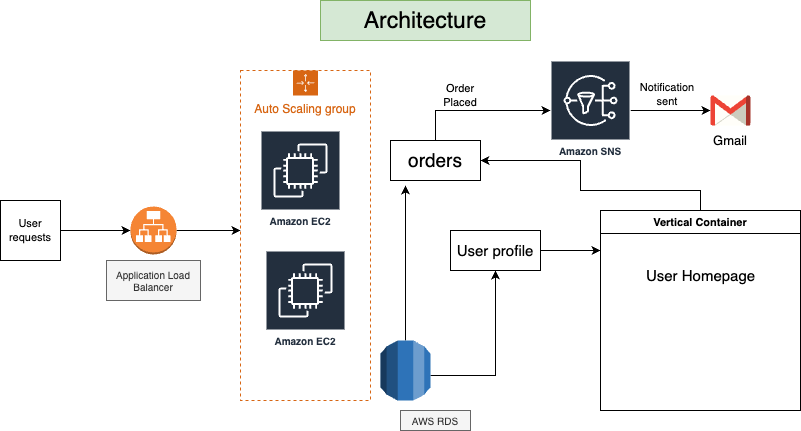

The diagram above was exported from draw.io. Its source (the exported page's mxGraphModel, read from the mxfile embedded in the PNG):
<mxGraphModel dx="946" dy="454" grid="1" gridSize="10" guides="1" tooltips="1" connect="1" arrows="1" fold="1" page="1" pageScale="1" pageWidth="850" pageHeight="1100" math="0" shadow="0">
  <root>
    <mxCell id="0" />
    <mxCell id="1" parent="0" />
    <mxCell id="Bl4T1ZAcr36ulh0bO51_-1" value="Architecture" style="text;html=1;strokeColor=#82b366;fillColor=#d5e8d4;align=center;verticalAlign=middle;whiteSpace=wrap;rounded=0;fontSize=23;" parent="1" vertex="1">
      <mxGeometry x="330" y="10" width="210" height="40" as="geometry" />
    </mxCell>
    <mxCell id="Bl4T1ZAcr36ulh0bO51_-12" style="edgeStyle=orthogonalEdgeStyle;rounded=0;orthogonalLoop=1;jettySize=auto;html=1;entryX=0.5;entryY=1;entryDx=0;entryDy=0;fontSize=15;" parent="1" target="Bl4T1ZAcr36ulh0bO51_-11" edge="1">
      <mxGeometry relative="1" as="geometry">
        <mxPoint x="440" y="385" as="sourcePoint" />
      </mxGeometry>
    </mxCell>
    <mxCell id="Bl4T1ZAcr36ulh0bO51_-22" style="edgeStyle=orthogonalEdgeStyle;rounded=0;orthogonalLoop=1;jettySize=auto;html=1;fontSize=11;" parent="1" source="Bl4T1ZAcr36ulh0bO51_-3" target="Bl4T1ZAcr36ulh0bO51_-21" edge="1">
      <mxGeometry relative="1" as="geometry" />
    </mxCell>
    <mxCell id="Bl4T1ZAcr36ulh0bO51_-3" value="Amazon SNS" style="sketch=0;outlineConnect=0;fontColor=#232F3E;gradientColor=none;strokeColor=#ffffff;fillColor=#232F3E;dashed=0;verticalLabelPosition=middle;verticalAlign=bottom;align=center;html=1;whiteSpace=wrap;fontSize=10;fontStyle=1;spacing=3;shape=mxgraph.aws4.productIcon;prIcon=mxgraph.aws4.sns;" parent="1" vertex="1">
      <mxGeometry x="560" y="70" width="80" height="100" as="geometry" />
    </mxCell>
    <mxCell id="Bl4T1ZAcr36ulh0bO51_-5" value="Auto Scaling group" style="points=[[0,0],[0.25,0],[0.5,0],[0.75,0],[1,0],[1,0.25],[1,0.5],[1,0.75],[1,1],[0.75,1],[0.5,1],[0.25,1],[0,1],[0,0.75],[0,0.5],[0,0.25]];outlineConnect=0;gradientColor=none;html=1;whiteSpace=wrap;fontSize=12;fontStyle=0;container=1;pointerEvents=0;collapsible=0;recursiveResize=0;shape=mxgraph.aws4.groupCenter;grIcon=mxgraph.aws4.group_auto_scaling_group;grStroke=1;strokeColor=#D86613;fillColor=none;verticalAlign=top;align=center;fontColor=#D86613;dashed=1;spacingTop=25;" parent="1" vertex="1">
      <mxGeometry x="250" y="80" width="130" height="330" as="geometry" />
    </mxCell>
    <mxCell id="Bl4T1ZAcr36ulh0bO51_-4" value="Amazon EC2" style="sketch=0;outlineConnect=0;fontColor=#232F3E;gradientColor=none;strokeColor=#ffffff;fillColor=#232F3E;dashed=0;verticalLabelPosition=middle;verticalAlign=bottom;align=center;html=1;whiteSpace=wrap;fontSize=10;fontStyle=1;spacing=3;shape=mxgraph.aws4.productIcon;prIcon=mxgraph.aws4.ec2;" parent="Bl4T1ZAcr36ulh0bO51_-5" vertex="1">
      <mxGeometry x="20" y="60" width="80" height="100" as="geometry" />
    </mxCell>
    <mxCell id="Bl4T1ZAcr36ulh0bO51_-6" value="Amazon EC2" style="sketch=0;outlineConnect=0;fontColor=#232F3E;gradientColor=none;strokeColor=#ffffff;fillColor=#232F3E;dashed=0;verticalLabelPosition=middle;verticalAlign=bottom;align=center;html=1;whiteSpace=wrap;fontSize=10;fontStyle=1;spacing=3;shape=mxgraph.aws4.productIcon;prIcon=mxgraph.aws4.ec2;" parent="Bl4T1ZAcr36ulh0bO51_-5" vertex="1">
      <mxGeometry x="25" y="180" width="80" height="100" as="geometry" />
    </mxCell>
    <mxCell id="Bl4T1ZAcr36ulh0bO51_-18" style="edgeStyle=orthogonalEdgeStyle;rounded=0;orthogonalLoop=1;jettySize=auto;html=1;exitX=1;exitY=0.5;exitDx=0;exitDy=0;entryX=0;entryY=0.5;entryDx=0;entryDy=0;entryPerimeter=0;fontSize=11;" parent="1" source="Bl4T1ZAcr36ulh0bO51_-7" target="Bl4T1ZAcr36ulh0bO51_-16" edge="1">
      <mxGeometry relative="1" as="geometry" />
    </mxCell>
    <mxCell id="Bl4T1ZAcr36ulh0bO51_-7" value="&lt;font style=&quot;font-size: 11px;&quot;&gt;User requests&lt;/font&gt;" style="whiteSpace=wrap;html=1;aspect=fixed;fontSize=11;" parent="1" vertex="1">
      <mxGeometry x="10" y="210" width="60" height="60" as="geometry" />
    </mxCell>
    <mxCell id="Bl4T1ZAcr36ulh0bO51_-20" style="edgeStyle=orthogonalEdgeStyle;rounded=0;orthogonalLoop=1;jettySize=auto;html=1;exitX=0.5;exitY=0;exitDx=0;exitDy=0;fontSize=11;" parent="1" source="Bl4T1ZAcr36ulh0bO51_-10" target="Bl4T1ZAcr36ulh0bO51_-3" edge="1">
      <mxGeometry relative="1" as="geometry" />
    </mxCell>
    <mxCell id="Bl4T1ZAcr36ulh0bO51_-10" value="orders" style="rounded=0;whiteSpace=wrap;html=1;fontSize=19;" parent="1" vertex="1">
      <mxGeometry x="400" y="150" width="90" height="40" as="geometry" />
    </mxCell>
    <mxCell id="Bl4T1ZAcr36ulh0bO51_-27" style="edgeStyle=orthogonalEdgeStyle;rounded=0;orthogonalLoop=1;jettySize=auto;html=1;fontSize=11;" parent="1" source="Bl4T1ZAcr36ulh0bO51_-11" edge="1">
      <mxGeometry relative="1" as="geometry">
        <mxPoint x="610" y="260" as="targetPoint" />
      </mxGeometry>
    </mxCell>
    <mxCell id="Bl4T1ZAcr36ulh0bO51_-11" value="User profile" style="rounded=0;whiteSpace=wrap;html=1;fontSize=15;" parent="1" vertex="1">
      <mxGeometry x="460" y="240" width="90" height="40" as="geometry" />
    </mxCell>
    <mxCell id="Bl4T1ZAcr36ulh0bO51_-15" style="edgeStyle=orthogonalEdgeStyle;rounded=0;orthogonalLoop=1;jettySize=auto;html=1;entryX=0.167;entryY=1.125;entryDx=0;entryDy=0;entryPerimeter=0;fontSize=10;" parent="1" source="Bl4T1ZAcr36ulh0bO51_-13" target="Bl4T1ZAcr36ulh0bO51_-10" edge="1">
      <mxGeometry relative="1" as="geometry" />
    </mxCell>
    <mxCell id="Bl4T1ZAcr36ulh0bO51_-13" value="" style="outlineConnect=0;dashed=0;verticalLabelPosition=bottom;verticalAlign=top;align=center;html=1;shape=mxgraph.aws3.rds;fillColor=#2E73B8;gradientColor=none;fontSize=15;" parent="1" vertex="1">
      <mxGeometry x="390" y="350" width="50" height="60" as="geometry" />
    </mxCell>
    <mxCell id="Bl4T1ZAcr36ulh0bO51_-14" value="AWS RDS" style="text;html=1;align=center;verticalAlign=middle;whiteSpace=wrap;rounded=0;fontSize=10;fillColor=#f5f5f5;fontColor=#333333;strokeColor=#666666;" parent="1" vertex="1">
      <mxGeometry x="410" y="420" width="70" height="20" as="geometry" />
    </mxCell>
    <mxCell id="Bl4T1ZAcr36ulh0bO51_-19" style="edgeStyle=orthogonalEdgeStyle;rounded=0;orthogonalLoop=1;jettySize=auto;html=1;exitX=1;exitY=0.5;exitDx=0;exitDy=0;exitPerimeter=0;fontSize=11;" parent="1" source="Bl4T1ZAcr36ulh0bO51_-16" edge="1">
      <mxGeometry relative="1" as="geometry">
        <mxPoint x="250" y="240" as="targetPoint" />
      </mxGeometry>
    </mxCell>
    <mxCell id="Bl4T1ZAcr36ulh0bO51_-16" value="" style="outlineConnect=0;dashed=0;verticalLabelPosition=bottom;verticalAlign=top;align=center;html=1;shape=mxgraph.aws3.application_load_balancer;fillColor=#F58534;gradientColor=none;fontSize=10;" parent="1" vertex="1">
      <mxGeometry x="140" y="216" width="46" height="48" as="geometry" />
    </mxCell>
    <mxCell id="Bl4T1ZAcr36ulh0bO51_-17" value="Application Load Balancer" style="text;html=1;align=center;verticalAlign=middle;whiteSpace=wrap;rounded=0;fontSize=10;fillColor=#f5f5f5;fontColor=#333333;strokeColor=#666666;" parent="1" vertex="1">
      <mxGeometry x="116" y="270" width="94" height="40" as="geometry" />
    </mxCell>
    <mxCell id="Bl4T1ZAcr36ulh0bO51_-21" value="" style="dashed=0;outlineConnect=0;html=1;align=center;labelPosition=center;verticalLabelPosition=bottom;verticalAlign=top;shape=mxgraph.weblogos.gmail;fontSize=11;" parent="1" vertex="1">
      <mxGeometry x="720" y="105" width="40" height="30" as="geometry" />
    </mxCell>
    <mxCell id="Bl4T1ZAcr36ulh0bO51_-23" value="Order Placed" style="text;html=1;strokeColor=none;fillColor=none;align=center;verticalAlign=middle;whiteSpace=wrap;rounded=0;fontSize=11;" parent="1" vertex="1">
      <mxGeometry x="440" y="90" width="60" height="30" as="geometry" />
    </mxCell>
    <mxCell id="Bl4T1ZAcr36ulh0bO51_-24" value="Notification sent" style="text;html=1;strokeColor=none;fillColor=none;align=center;verticalAlign=middle;whiteSpace=wrap;rounded=0;fontSize=11;" parent="1" vertex="1">
      <mxGeometry x="647" y="89" width="60" height="30" as="geometry" />
    </mxCell>
    <mxCell id="Bl4T1ZAcr36ulh0bO51_-28" style="edgeStyle=orthogonalEdgeStyle;rounded=0;orthogonalLoop=1;jettySize=auto;html=1;entryX=1;entryY=0.5;entryDx=0;entryDy=0;fontSize=11;" parent="1" source="Bl4T1ZAcr36ulh0bO51_-25" target="Bl4T1ZAcr36ulh0bO51_-10" edge="1">
      <mxGeometry relative="1" as="geometry">
        <Array as="points">
          <mxPoint x="710" y="200" />
          <mxPoint x="590" y="200" />
          <mxPoint x="590" y="170" />
        </Array>
      </mxGeometry>
    </mxCell>
    <mxCell id="Bl4T1ZAcr36ulh0bO51_-25" value="Vertical Container" style="swimlane;fontSize=11;" parent="1" vertex="1">
      <mxGeometry x="610" y="220" width="200" height="200" as="geometry" />
    </mxCell>
    <mxCell id="Bl4T1ZAcr36ulh0bO51_-26" value="User Homepage" style="text;html=1;align=center;verticalAlign=middle;resizable=0;points=[];autosize=1;strokeColor=none;fillColor=none;fontSize=15;" parent="Bl4T1ZAcr36ulh0bO51_-25" vertex="1">
      <mxGeometry x="35" y="50" width="130" height="30" as="geometry" />
    </mxCell>
    <mxCell id="Bl4T1ZAcr36ulh0bO51_-29" value="Gmail" style="text;html=1;strokeColor=none;fillColor=none;align=center;verticalAlign=middle;whiteSpace=wrap;rounded=0;fontSize=13;" parent="1" vertex="1">
      <mxGeometry x="710" y="135" width="60" height="30" as="geometry" />
    </mxCell>
  </root>
</mxGraphModel>